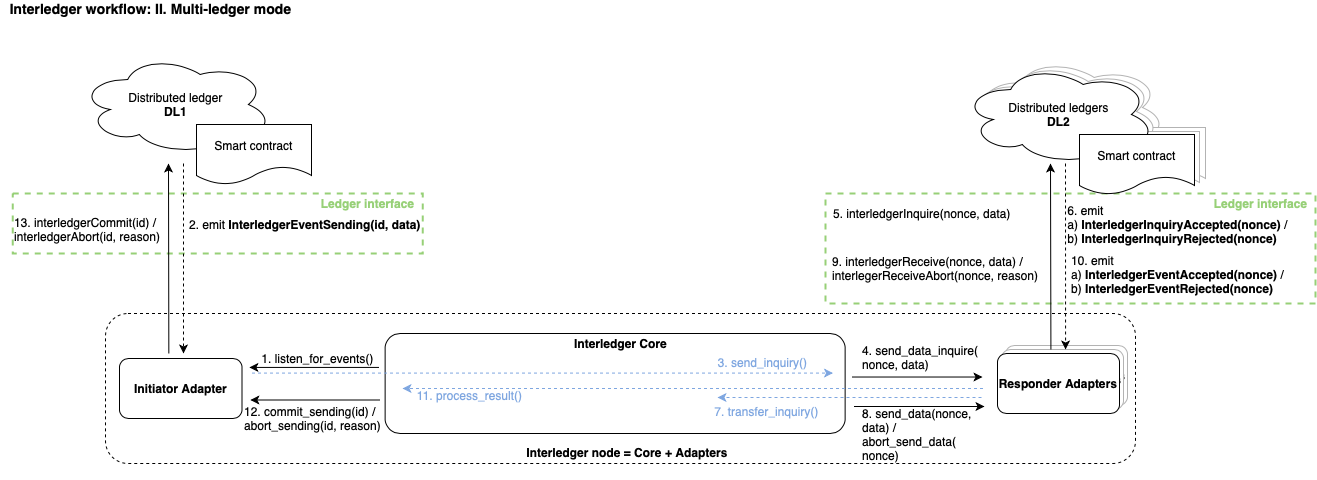

The diagram above was exported from draw.io. Its source (the exported page's mxGraphModel, read from the mxfile embedded in the PNG):
<mxGraphModel dx="1426" dy="1917" grid="1" gridSize="10" guides="1" tooltips="1" connect="1" arrows="1" fold="1" page="1" pageScale="1" pageWidth="850" pageHeight="1100" math="0" shadow="0">
  <root>
    <mxCell id="0" />
    <mxCell id="1" parent="0" />
    <mxCell id="2" value="&#10;&#10;&lt;span style=&quot;color: rgb(0, 0, 0); font-family: helvetica; font-size: 12px; font-style: normal; font-weight: 400; letter-spacing: normal; text-align: center; text-indent: 0px; text-transform: none; word-spacing: 0px; background-color: rgb(248, 249, 250); display: inline; float: none;&quot;&gt;Interledger instance&lt;/span&gt;&lt;br style=&quot;color: rgb(0, 0, 0); font-family: helvetica; font-size: 12px; font-style: normal; font-weight: 400; letter-spacing: normal; text-align: center; text-indent: 0px; text-transform: none; word-spacing: 0px; background-color: rgb(248, 249, 250);&quot;&gt;&lt;b style=&quot;color: rgb(0, 0, 0); font-family: helvetica; font-size: 12px; font-style: normal; letter-spacing: normal; text-align: center; text-indent: 0px; text-transform: none; word-spacing: 0px; background-color: rgb(248, 249, 250);&quot;&gt;IL&lt;/b&gt;&#10;&#10;" style="rounded=1;whiteSpace=wrap;html=1;dashed=1;" vertex="1" parent="1">
      <mxGeometry x="180" y="-230" width="1030" height="150" as="geometry" />
    </mxCell>
    <mxCell id="3" value="Distributed ledger&lt;br&gt;&lt;b&gt;DL2&lt;/b&gt;" style="ellipse;shape=cloud;whiteSpace=wrap;html=1;strokeColor=#B3B3B3;" vertex="1" parent="1">
      <mxGeometry x="1048" y="-486" width="193" height="100" as="geometry" />
    </mxCell>
    <mxCell id="4" value="Smart contract" style="shape=document;whiteSpace=wrap;html=1;boundedLbl=1;strokeColor=#B3B3B3;" vertex="1" parent="1">
      <mxGeometry x="1165" y="-416" width="115" height="60" as="geometry" />
    </mxCell>
    <mxCell id="5" value="&lt;b&gt;Responder Adapters&lt;/b&gt;" style="rounded=1;whiteSpace=wrap;html=1;strokeColor=#B3B3B3;" vertex="1" parent="1">
      <mxGeometry x="1080" y="-198" width="122" height="60" as="geometry" />
    </mxCell>
    <mxCell id="6" value="&lt;b&gt;Responder Adapters&lt;/b&gt;" style="rounded=1;whiteSpace=wrap;html=1;strokeColor=#B3B3B3;" vertex="1" parent="1">
      <mxGeometry x="1076" y="-194" width="122" height="60" as="geometry" />
    </mxCell>
    <mxCell id="7" value="&lt;font style=&quot;font-size: 14px&quot;&gt;&lt;b&gt;Interledger workflow: II. Multi-ledger mode&lt;/b&gt;&lt;/font&gt;" style="text;html=1;align=center;verticalAlign=middle;resizable=0;points=[];autosize=1;fontSize=6;" vertex="1" parent="1">
      <mxGeometry x="75" y="-540" width="300" height="10" as="geometry" />
    </mxCell>
    <mxCell id="8" value="" style="rounded=0;whiteSpace=wrap;html=1;dashed=1;strokeWidth=2;fillColor=none;strokeColor=#97D077;" vertex="1" parent="1">
      <mxGeometry x="900" y="-350" width="490" height="110" as="geometry" />
    </mxCell>
    <mxCell id="9" value="&lt;b&gt;&lt;font&gt;Ledger interface&lt;/font&gt;&lt;/b&gt;" style="text;html=1;align=center;verticalAlign=middle;resizable=0;points=[];autosize=1;fontColor=#97D077;" vertex="1" parent="1">
      <mxGeometry x="1280" y="-350" width="110" height="20" as="geometry" />
    </mxCell>
    <mxCell id="10" value="" style="rounded=0;whiteSpace=wrap;html=1;dashed=1;strokeWidth=2;fillColor=none;strokeColor=#97D077;" vertex="1" parent="1">
      <mxGeometry x="87.25" y="-350" width="410" height="60" as="geometry" />
    </mxCell>
    <mxCell id="11" value="Distributed ledger&lt;br&gt;&lt;b&gt;DL1&lt;/b&gt;" style="ellipse;shape=cloud;whiteSpace=wrap;html=1;" vertex="1" parent="1">
      <mxGeometry x="154" y="-489" width="193" height="100" as="geometry" />
    </mxCell>
    <mxCell id="12" value="Smart contract" style="shape=document;whiteSpace=wrap;html=1;boundedLbl=1;" vertex="1" parent="1">
      <mxGeometry x="271" y="-419" width="115" height="60" as="geometry" />
    </mxCell>
    <mxCell id="13" value="Distributed ledger&lt;br&gt;&lt;b&gt;DL2&lt;/b&gt;" style="ellipse;shape=cloud;whiteSpace=wrap;html=1;strokeColor=#B3B3B3;" vertex="1" parent="1">
      <mxGeometry x="1042" y="-482" width="193" height="100" as="geometry" />
    </mxCell>
    <mxCell id="14" value="Smart contract" style="shape=document;whiteSpace=wrap;html=1;boundedLbl=1;strokeColor=#B3B3B3;" vertex="1" parent="1">
      <mxGeometry x="1159" y="-412" width="115" height="60" as="geometry" />
    </mxCell>
    <mxCell id="15" value="&lt;b&gt;Initiator Adapter&lt;/b&gt;" style="rounded=1;whiteSpace=wrap;html=1;" vertex="1" parent="1">
      <mxGeometry x="194" y="-185" width="122.5" height="60" as="geometry" />
    </mxCell>
    <mxCell id="16" value="&lt;b&gt;Responder Adapters&lt;/b&gt;" style="rounded=1;whiteSpace=wrap;html=1;" vertex="1" parent="1">
      <mxGeometry x="1072" y="-190" width="122" height="60" as="geometry" />
    </mxCell>
    <mxCell id="17" value="" style="rounded=1;whiteSpace=wrap;html=1;" vertex="1" parent="1">
      <mxGeometry x="459.63" y="-210" width="460" height="100" as="geometry" />
    </mxCell>
    <mxCell id="18" value="&lt;font face=&quot;helvetica&quot;&gt;&lt;b&gt;Interledger node = Core + Adapters&lt;/b&gt;&lt;/font&gt;" style="text;whiteSpace=wrap;html=1;align=center;" vertex="1" parent="1">
      <mxGeometry x="590.88" y="-104" width="222" height="40" as="geometry" />
    </mxCell>
    <mxCell id="19" value="&lt;div style=&quot;text-align: left&quot;&gt;&lt;b&gt;Interledger Core&lt;/b&gt;&lt;/div&gt;" style="text;html=1;align=center;verticalAlign=middle;resizable=0;points=[];autosize=1;" vertex="1" parent="1">
      <mxGeometry x="640" y="-210" width="110" height="20" as="geometry" />
    </mxCell>
    <mxCell id="20" value="" style="endArrow=classic;html=1;strokeWidth=1;" edge="1" parent="1">
      <mxGeometry width="50" height="50" relative="1" as="geometry">
        <mxPoint x="243.32999999999993" y="-190" as="sourcePoint" />
        <mxPoint x="243" y="-380" as="targetPoint" />
      </mxGeometry>
    </mxCell>
    <mxCell id="21" value="" style="endArrow=classic;html=1;strokeWidth=1;dashed=1;" edge="1" parent="1">
      <mxGeometry width="50" height="50" relative="1" as="geometry">
        <mxPoint x="258" y="-380" as="sourcePoint" />
        <mxPoint x="258" y="-190" as="targetPoint" />
      </mxGeometry>
    </mxCell>
    <mxCell id="22" value="2. emit &lt;b&gt;InterledgerEventSending(id, data)&lt;/b&gt;" style="text;html=1;align=left;verticalAlign=middle;resizable=0;points=[];autosize=1;" vertex="1" parent="1">
      <mxGeometry x="261.5" y="-329" width="250" height="20" as="geometry" />
    </mxCell>
    <mxCell id="23" value="" style="endArrow=classic;html=1;strokeWidth=1;" edge="1" parent="1">
      <mxGeometry width="50" height="50" relative="1" as="geometry">
        <mxPoint x="1125.4099999999999" y="-194" as="sourcePoint" />
        <mxPoint x="1125" y="-380" as="targetPoint" />
      </mxGeometry>
    </mxCell>
    <mxCell id="24" value="" style="endArrow=classic;html=1;strokeWidth=1;dashed=1;" edge="1" parent="1">
      <mxGeometry width="50" height="50" relative="1" as="geometry">
        <mxPoint x="1140" y="-380" as="sourcePoint" />
        <mxPoint x="1140.08" y="-194" as="targetPoint" />
      </mxGeometry>
    </mxCell>
    <mxCell id="25" value="&lt;div style=&quot;text-align: justify&quot;&gt;&lt;span&gt;6. emit&amp;nbsp;&lt;/span&gt;&lt;/div&gt;&lt;div style=&quot;text-align: justify&quot;&gt;&lt;span&gt;a)&amp;nbsp;&lt;/span&gt;&lt;b&gt;InterledgerInquiryAccepted(nonce) &lt;/b&gt;&lt;span&gt;/&lt;/span&gt;&lt;/div&gt;&lt;div style=&quot;text-align: justify&quot;&gt;&lt;span&gt;b)&lt;/span&gt;&lt;b&gt; InterledgerInquiryRejected(nonce)&lt;/b&gt;&lt;/div&gt;" style="text;html=1;align=center;verticalAlign=middle;resizable=0;points=[];autosize=1;" vertex="1" parent="1">
      <mxGeometry x="1132" y="-344" width="240" height="50" as="geometry" />
    </mxCell>
    <mxCell id="26" value="&lt;b&gt;&lt;font&gt;Ledger interface&lt;/font&gt;&lt;/b&gt;" style="text;html=1;align=center;verticalAlign=middle;resizable=0;points=[];autosize=1;fontColor=#97D077;" vertex="1" parent="1">
      <mxGeometry x="387.25" y="-350" width="110" height="20" as="geometry" />
    </mxCell>
    <mxCell id="27" value="" style="endArrow=classic;html=1;strokeWidth=1;" edge="1" parent="1">
      <mxGeometry width="50" height="50" relative="1" as="geometry">
        <mxPoint x="926.5" y="-166.48000000000002" as="sourcePoint" />
        <mxPoint x="1057" y="-166.48000000000002" as="targetPoint" />
      </mxGeometry>
    </mxCell>
    <mxCell id="28" value="4. send_data_inquire(&lt;br&gt;nonce, data)" style="text;html=1;align=left;verticalAlign=middle;resizable=0;points=[];autosize=1;" vertex="1" parent="1">
      <mxGeometry x="935" y="-201.42" width="130" height="30" as="geometry" />
    </mxCell>
    <mxCell id="29" value="5. interledgerInquire(nonce, data)" style="text;html=1;align=left;verticalAlign=middle;resizable=0;points=[];autosize=1;" vertex="1" parent="1">
      <mxGeometry x="906" y="-340" width="190" height="20" as="geometry" />
    </mxCell>
    <mxCell id="30" value="&lt;div&gt;&lt;span&gt;8. send_data(&lt;/span&gt;&lt;span&gt;nonce,&amp;nbsp;&lt;/span&gt;&lt;/div&gt;&lt;div&gt;&lt;span&gt;data) /&amp;nbsp;&lt;/span&gt;&lt;/div&gt;&lt;div&gt;&lt;span&gt;abort_send_data(&lt;/span&gt;&lt;/div&gt;&lt;div&gt;&lt;span&gt;nonce)&lt;/span&gt;&lt;/div&gt;" style="text;html=1;align=left;verticalAlign=middle;resizable=0;points=[];autosize=1;" vertex="1" parent="1">
      <mxGeometry x="935" y="-139" width="130" height="60" as="geometry" />
    </mxCell>
    <mxCell id="31" value="9. interledgerReceive(nonce, data) /&lt;br&gt;interlegerReceiveAbort(nonce, reason)" style="text;html=1;align=left;verticalAlign=middle;resizable=0;points=[];autosize=1;" vertex="1" parent="1">
      <mxGeometry x="904.75" y="-290" width="220" height="30" as="geometry" />
    </mxCell>
    <mxCell id="32" value="&lt;div style=&quot;text-align: left&quot;&gt;&lt;span&gt;10. emit&amp;nbsp;&lt;/span&gt;&lt;/div&gt;&lt;div style=&quot;text-align: left&quot;&gt;&lt;span&gt;a)&amp;nbsp;&lt;/span&gt;&lt;b&gt;InterledgerEventAccepted(nonce) &lt;/b&gt;&lt;span&gt;/&lt;/span&gt;&lt;/div&gt;&lt;div style=&quot;text-align: left&quot;&gt;&lt;span&gt;b)&lt;/span&gt;&lt;b&gt; InterledgerEventRejected(nonce)&lt;/b&gt;&lt;/div&gt;" style="text;html=1;align=center;verticalAlign=middle;resizable=0;points=[];autosize=1;" vertex="1" parent="1">
      <mxGeometry x="1137" y="-294" width="230" height="50" as="geometry" />
    </mxCell>
    <mxCell id="33" value="13. interledgerCommit(id) /&lt;br&gt;interledgerAbort(id, reason)" style="text;html=1;align=left;verticalAlign=middle;resizable=0;points=[];autosize=1;" vertex="1" parent="1">
      <mxGeometry x="87.25" y="-329" width="160" height="30" as="geometry" />
    </mxCell>
    <mxCell id="34" value="Distributed ledgers&lt;br&gt;&lt;b&gt;DL2&lt;/b&gt;" style="ellipse;shape=cloud;whiteSpace=wrap;html=1;" vertex="1" parent="1">
      <mxGeometry x="1037" y="-479" width="193" height="100" as="geometry" />
    </mxCell>
    <mxCell id="35" value="Smart contract" style="shape=document;whiteSpace=wrap;html=1;boundedLbl=1;" vertex="1" parent="1">
      <mxGeometry x="1154" y="-409" width="115" height="60" as="geometry" />
    </mxCell>
    <mxCell id="36" value="&lt;font style=&quot;font-size: 12px;&quot;&gt;1. listen_for_events()&lt;/font&gt;" style="text;html=1;align=center;verticalAlign=middle;resizable=0;points=[];autosize=1;fontSize=12;" vertex="1" parent="1">
      <mxGeometry x="326.5" y="-195.5" width="130" height="20" as="geometry" />
    </mxCell>
    <mxCell id="37" value="12. commit_sending(id) /&lt;br&gt;abort_sending(id, reason)" style="text;html=1;align=left;verticalAlign=middle;resizable=0;points=[];autosize=1;" vertex="1" parent="1">
      <mxGeometry x="316.5" y="-140.5" width="150" height="30" as="geometry" />
    </mxCell>
    <mxCell id="38" value="" style="endArrow=classic;html=1;strokeWidth=1;" edge="1" parent="1">
      <mxGeometry width="50" height="50" relative="1" as="geometry">
        <mxPoint x="453.5" y="-176.07000000000016" as="sourcePoint" />
        <mxPoint x="323.8699999999999" y="-176.07000000000016" as="targetPoint" />
      </mxGeometry>
    </mxCell>
    <mxCell id="39" value="" style="endArrow=classic;html=1;strokeWidth=1;" edge="1" parent="1">
      <mxGeometry width="50" height="50" relative="1" as="geometry">
        <mxPoint x="454.5" y="-143.5" as="sourcePoint" />
        <mxPoint x="324.8699999999999" y="-143.5" as="targetPoint" />
      </mxGeometry>
    </mxCell>
    <mxCell id="40" value="3. send_inquiry()" style="text;html=1;align=center;verticalAlign=middle;resizable=0;points=[];autosize=1;fontColor=#7EA6E0;" vertex="1" parent="1">
      <mxGeometry x="787.12" y="-191.41999999999996" width="100" height="20" as="geometry" />
    </mxCell>
    <mxCell id="41" value="" style="endArrow=classic;html=1;dashed=1;strokeColor=#7EA6E0;fontColor=#7EA6E0;" edge="1" parent="1">
      <mxGeometry width="50" height="50" relative="1" as="geometry">
        <mxPoint x="326.5" y="-170.42000000000007" as="sourcePoint" />
        <mxPoint x="907.5" y="-170.42000000000007" as="targetPoint" />
      </mxGeometry>
    </mxCell>
    <mxCell id="42" value="" style="endArrow=classic;html=1;strokeWidth=1;" edge="1" parent="1">
      <mxGeometry width="50" height="50" relative="1" as="geometry">
        <mxPoint x="928.5" y="-137" as="sourcePoint" />
        <mxPoint x="1059" y="-137" as="targetPoint" />
      </mxGeometry>
    </mxCell>
    <mxCell id="43" value="" style="endArrow=classic;html=1;dashed=1;strokeColor=#7EA6E0;fontColor=#7EA6E0;" edge="1" parent="1">
      <mxGeometry width="50" height="50" relative="1" as="geometry">
        <mxPoint x="1056" y="-146" as="sourcePoint" />
        <mxPoint x="792" y="-146" as="targetPoint" />
      </mxGeometry>
    </mxCell>
    <mxCell id="44" value="7. transfer_inquiry()" style="text;html=1;align=center;verticalAlign=middle;resizable=0;points=[];autosize=1;fontColor=#7EA6E0;" vertex="1" parent="1">
      <mxGeometry x="780.75" y="-141.99999999999994" width="120" height="20" as="geometry" />
    </mxCell>
    <mxCell id="45" value="" style="endArrow=classic;html=1;dashed=1;strokeColor=#7EA6E0;fontColor=#7EA6E0;" edge="1" parent="1">
      <mxGeometry width="50" height="50" relative="1" as="geometry">
        <mxPoint x="1057.5" y="-155" as="sourcePoint" />
        <mxPoint x="477" y="-155" as="targetPoint" />
      </mxGeometry>
    </mxCell>
    <mxCell id="46" value="11. process_result()" style="text;html=1;align=center;verticalAlign=middle;resizable=0;points=[];autosize=1;fontColor=#7EA6E0;" vertex="1" parent="1">
      <mxGeometry x="483.5" y="-158" width="120" height="20" as="geometry" />
    </mxCell>
  </root>
</mxGraphModel>